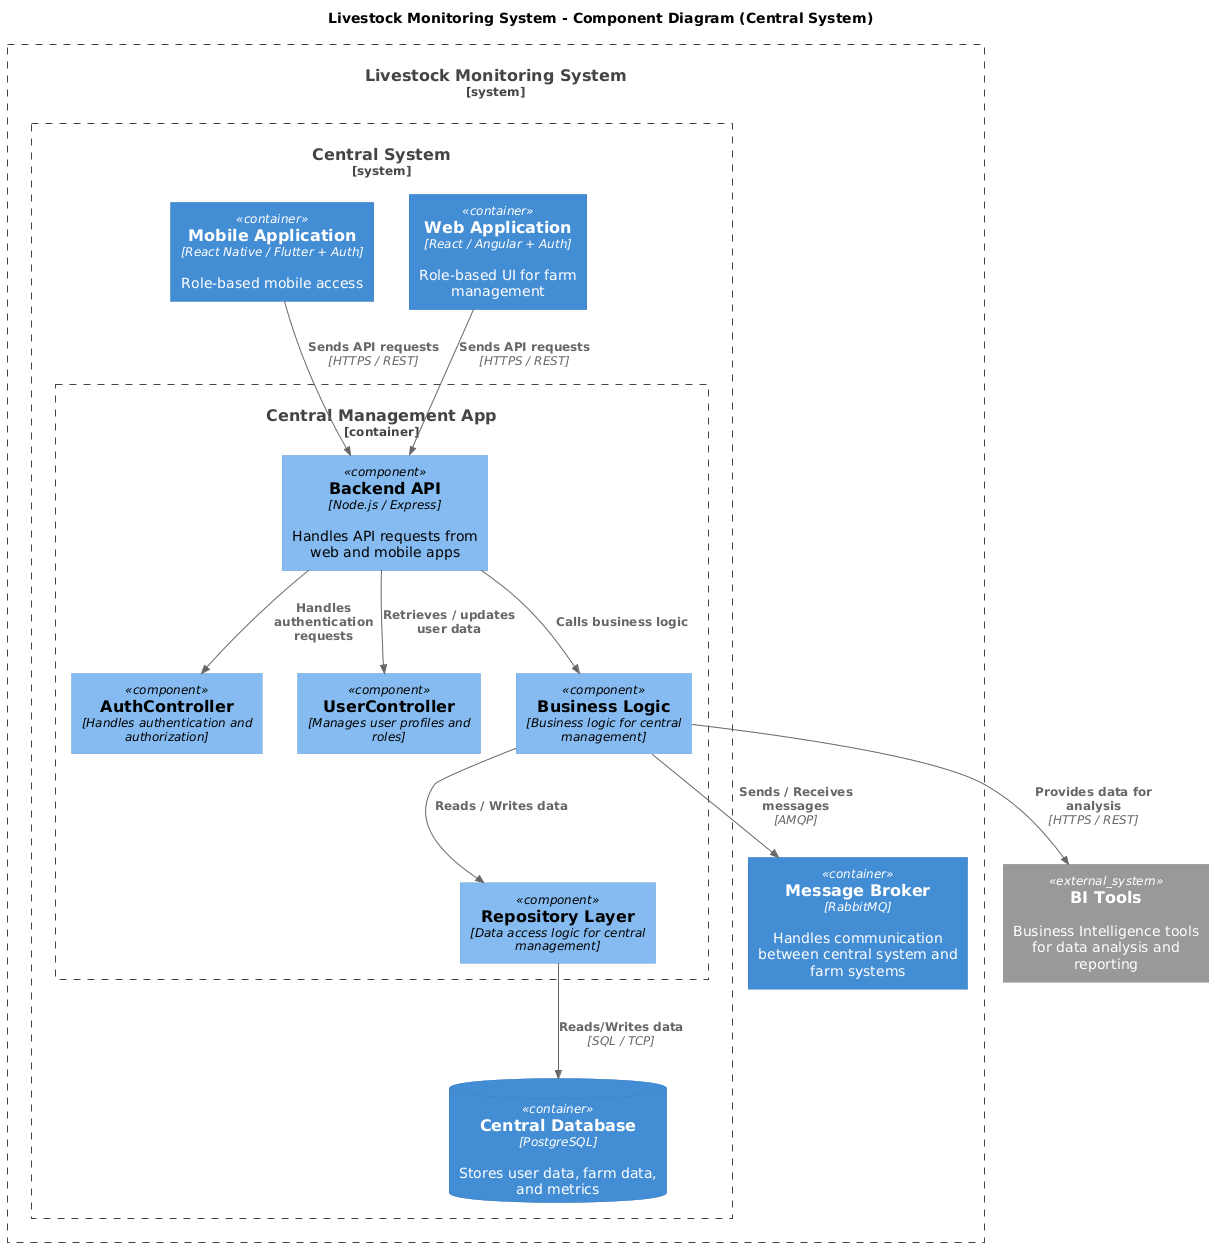

The diagram above was rendered by PlantUML. Its source (embedded in the PNG):
@startuml component_central
title Livestock Monitoring System - Component Diagram (Central System)

top to bottom direction

!includeurl https://raw.githubusercontent.com/RicardoNiepel/C4-PlantUML/master/C4_Component.puml


System_Ext(bi_tools_ext, "BI Tools", "Business Intelligence tools for data analysis and reporting")

System_Boundary(lms, "Livestock Monitoring System") {
  Container(broker, "Message Broker", "RabbitMQ", "Handles communication between central system and farm systems")

  System_Boundary(central_system, "Central System") {
    Container(web_app, "Web Application", "React / Angular + Auth", "Role-based UI for farm management")
    Container(mob_app, "Mobile Application", "React Native / Flutter + Auth", "Role-based mobile access")
    ContainerDb(central_db, "Central Database", "PostgreSQL", "Stores user data, farm data, and metrics")

    Container_Boundary(central_app, "Central Management App") {
      Component(backend, "Backend API", "Node.js / Express", "Handles API requests from web and mobile apps")
      Component(auth_controller, "AuthController", "Handles authentication and authorization")
      Component(user_controller, "UserController", "Manages user profiles and roles")
      Component(business_logic, "Business Logic", "Business logic for central management")
      Component(repository_layer, "Repository Layer", "Data access logic for central management")

      Rel(web_app, backend, "Sends API requests", "HTTPS / REST")
      Rel(mob_app, backend, "Sends API requests", "HTTPS / REST")
      Rel(backend, user_controller, "Retrieves / updates user data")
      Rel(backend, auth_controller, "Handles authentication requests")
      Rel(backend, business_logic, "Calls business logic")
      Rel(business_logic, repository_layer, "Reads / Writes data")
      Rel(business_logic, broker, "Sends / Receives messages", "AMQP")
      Rel(business_logic, bi_tools_ext, "Provides data for analysis", "HTTPS / REST")
      Rel(repository_layer, central_db, "Reads/Writes data", "SQL / TCP")
    }
  }
}


@enduml